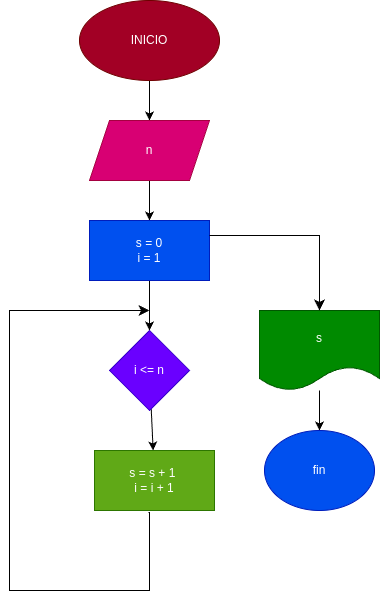

The diagram above was exported from draw.io. Its source (the exported page's mxGraphModel, read from the mxfile embedded in the PNG):
<mxGraphModel dx="576" dy="461" grid="1" gridSize="10" guides="1" tooltips="1" connect="1" arrows="1" fold="1" page="1" pageScale="1" pageWidth="690" pageHeight="980" math="0" shadow="0">
  <root>
    <mxCell id="0" />
    <mxCell id="1" parent="0" />
    <mxCell id="7" value="" style="edgeStyle=none;html=1;" edge="1" parent="1" source="3" target="4">
      <mxGeometry relative="1" as="geometry" />
    </mxCell>
    <mxCell id="3" value="INICIO" style="ellipse;whiteSpace=wrap;html=1;fillColor=#a20025;fontColor=#ffffff;strokeColor=#6F0000;" vertex="1" parent="1">
      <mxGeometry x="210" y="90" width="140" height="80" as="geometry" />
    </mxCell>
    <mxCell id="8" value="" style="edgeStyle=none;html=1;" edge="1" parent="1" source="4" target="6">
      <mxGeometry relative="1" as="geometry" />
    </mxCell>
    <mxCell id="4" value="n" style="shape=parallelogram;perimeter=parallelogramPerimeter;whiteSpace=wrap;html=1;fixedSize=1;fillColor=#d80073;fontColor=#ffffff;strokeColor=#A50040;" vertex="1" parent="1">
      <mxGeometry x="220" y="210" width="120" height="60" as="geometry" />
    </mxCell>
    <mxCell id="10" value="" style="edgeStyle=none;html=1;" edge="1" parent="1" source="6" target="9">
      <mxGeometry relative="1" as="geometry" />
    </mxCell>
    <mxCell id="6" value="s = 0&lt;br&gt;i = 1" style="whiteSpace=wrap;html=1;fillColor=#0050ef;fontColor=#ffffff;strokeColor=#001DBC;" vertex="1" parent="1">
      <mxGeometry x="220" y="310" width="120" height="60" as="geometry" />
    </mxCell>
    <mxCell id="12" value="" style="edgeStyle=none;html=1;" edge="1" parent="1" source="9" target="11">
      <mxGeometry relative="1" as="geometry" />
    </mxCell>
    <mxCell id="9" value="i &amp;lt;= n" style="rhombus;whiteSpace=wrap;html=1;fillColor=#6a00ff;fontColor=#ffffff;strokeColor=#3700CC;" vertex="1" parent="1">
      <mxGeometry x="240" y="420" width="80" height="80" as="geometry" />
    </mxCell>
    <mxCell id="11" value="s = s + 1&amp;nbsp;&lt;br&gt;i = i + 1" style="whiteSpace=wrap;html=1;fillColor=#60a917;fontColor=#ffffff;strokeColor=#2D7600;" vertex="1" parent="1">
      <mxGeometry x="225" y="540" width="120" height="60" as="geometry" />
    </mxCell>
    <mxCell id="17" value="" style="edgeStyle=none;html=1;" edge="1" parent="1" source="13" target="16">
      <mxGeometry relative="1" as="geometry" />
    </mxCell>
    <mxCell id="13" value="s" style="shape=document;whiteSpace=wrap;html=1;boundedLbl=1;fillColor=#008a00;fontColor=#ffffff;strokeColor=#005700;" vertex="1" parent="1">
      <mxGeometry x="390" y="400" width="120" height="80" as="geometry" />
    </mxCell>
    <mxCell id="14" value="" style="edgeStyle=segmentEdgeStyle;endArrow=classic;html=1;curved=0;rounded=0;endSize=8;startSize=8;sourcePerimeterSpacing=0;targetPerimeterSpacing=0;exitX=1;exitY=0.25;exitDx=0;exitDy=0;" edge="1" parent="1" source="6" target="13">
      <mxGeometry width="100" relative="1" as="geometry">
        <mxPoint x="380" y="280" as="sourcePoint" />
        <mxPoint x="480" y="320" as="targetPoint" />
        <Array as="points">
          <mxPoint x="450" y="325" />
        </Array>
      </mxGeometry>
    </mxCell>
    <mxCell id="15" value="" style="edgeStyle=segmentEdgeStyle;endArrow=classic;html=1;curved=0;rounded=0;endSize=8;startSize=8;sourcePerimeterSpacing=0;targetPerimeterSpacing=0;exitX=0.45;exitY=1.033;exitDx=0;exitDy=0;exitPerimeter=0;" edge="1" parent="1" source="11">
      <mxGeometry width="100" relative="1" as="geometry">
        <mxPoint x="280" y="640" as="sourcePoint" />
        <mxPoint x="280" y="400" as="targetPoint" />
        <Array as="points">
          <mxPoint x="280" y="602" />
          <mxPoint x="280" y="680" />
          <mxPoint x="140" y="680" />
          <mxPoint x="140" y="400" />
          <mxPoint x="190" y="400" />
        </Array>
      </mxGeometry>
    </mxCell>
    <mxCell id="16" value="fin" style="ellipse;whiteSpace=wrap;html=1;fillColor=#0050ef;fontColor=#ffffff;strokeColor=#001DBC;" vertex="1" parent="1">
      <mxGeometry x="395" y="520" width="110" height="80" as="geometry" />
    </mxCell>
  </root>
</mxGraphModel>